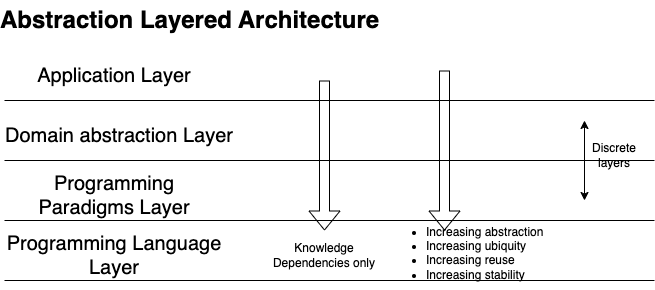

The diagram above was exported from draw.io. Its source (the exported page's mxGraphModel, read from the mxfile embedded in the PNG):
<mxGraphModel dx="1306" dy="801" grid="1" gridSize="10" guides="1" tooltips="1" connect="1" arrows="1" fold="1" page="1" pageScale="1" pageWidth="1169" pageHeight="827" background="none" math="0" shadow="0">
  <root>
    <mxCell id="0" />
    <mxCell id="1" parent="0" />
    <mxCell id="jxH2YCxQUVVf3Q2JbPYk-95" value="Abstraction Layered Architecture" style="text;strokeColor=none;fillColor=none;html=1;fontSize=24;fontStyle=1;verticalAlign=middle;align=center;" vertex="1" parent="1">
      <mxGeometry x="120" y="120" width="370" height="40" as="geometry" />
    </mxCell>
    <mxCell id="jxH2YCxQUVVf3Q2JbPYk-96" value="" style="shape=partialRectangle;whiteSpace=wrap;html=1;left=0;right=0;fillColor=none;" vertex="1" parent="1">
      <mxGeometry x="120" y="220" width="650" height="60" as="geometry" />
    </mxCell>
    <mxCell id="jxH2YCxQUVVf3Q2JbPYk-97" value="" style="shape=partialRectangle;whiteSpace=wrap;html=1;left=0;right=0;fillColor=none;" vertex="1" parent="1">
      <mxGeometry x="120" y="340" width="650" height="60" as="geometry" />
    </mxCell>
    <mxCell id="jxH2YCxQUVVf3Q2JbPYk-99" value="Application Layer" style="text;html=1;align=center;verticalAlign=middle;whiteSpace=wrap;rounded=0;fontSize=20;" vertex="1" parent="1">
      <mxGeometry x="120" y="180" width="220" height="30" as="geometry" />
    </mxCell>
    <mxCell id="jxH2YCxQUVVf3Q2JbPYk-100" value="Domain abstraction Layer" style="text;html=1;align=center;verticalAlign=middle;whiteSpace=wrap;rounded=0;fontSize=20;" vertex="1" parent="1">
      <mxGeometry x="120" y="240" width="230" height="30" as="geometry" />
    </mxCell>
    <mxCell id="jxH2YCxQUVVf3Q2JbPYk-102" value="Programming Paradigms Layer" style="text;html=1;align=center;verticalAlign=middle;whiteSpace=wrap;rounded=0;fontSize=20;" vertex="1" parent="1">
      <mxGeometry x="120" y="300" width="220" height="30" as="geometry" />
    </mxCell>
    <mxCell id="jxH2YCxQUVVf3Q2JbPYk-103" value="Programming Language Layer" style="text;html=1;align=center;verticalAlign=middle;whiteSpace=wrap;rounded=0;fontSize=20;" vertex="1" parent="1">
      <mxGeometry x="120" y="360" width="220" height="30" as="geometry" />
    </mxCell>
    <mxCell id="jxH2YCxQUVVf3Q2JbPYk-104" value="" style="shape=flexArrow;endArrow=classic;html=1;rounded=0;" edge="1" parent="1">
      <mxGeometry width="50" height="50" relative="1" as="geometry">
        <mxPoint x="560" y="190" as="sourcePoint" />
        <mxPoint x="560" y="350" as="targetPoint" />
      </mxGeometry>
    </mxCell>
    <mxCell id="jxH2YCxQUVVf3Q2JbPYk-105" value="" style="shape=flexArrow;endArrow=classic;html=1;rounded=0;" edge="1" parent="1">
      <mxGeometry width="50" height="50" relative="1" as="geometry">
        <mxPoint x="440" y="200" as="sourcePoint" />
        <mxPoint x="440" y="350" as="targetPoint" />
      </mxGeometry>
    </mxCell>
    <mxCell id="jxH2YCxQUVVf3Q2JbPYk-106" value="" style="endArrow=classic;startArrow=classic;html=1;rounded=0;" edge="1" parent="1">
      <mxGeometry width="50" height="50" relative="1" as="geometry">
        <mxPoint x="700" y="320" as="sourcePoint" />
        <mxPoint x="700" y="240" as="targetPoint" />
      </mxGeometry>
    </mxCell>
    <mxCell id="jxH2YCxQUVVf3Q2JbPYk-108" value="Discrete&lt;div&gt;layers&lt;/div&gt;" style="text;html=1;align=center;verticalAlign=middle;whiteSpace=wrap;rounded=0;" vertex="1" parent="1">
      <mxGeometry x="700" y="260" width="60" height="30" as="geometry" />
    </mxCell>
    <mxCell id="jxH2YCxQUVVf3Q2JbPYk-109" value="Knowledge Dependencies only" style="text;html=1;align=center;verticalAlign=middle;whiteSpace=wrap;rounded=0;" vertex="1" parent="1">
      <mxGeometry x="370" y="360" width="140" height="30" as="geometry" />
    </mxCell>
    <mxCell id="jxH2YCxQUVVf3Q2JbPYk-110" value="&lt;ul&gt;&lt;li&gt;Increasing abstraction&lt;/li&gt;&lt;li&gt;Increasing ubiquity&lt;/li&gt;&lt;li&gt;Increasing reuse&lt;/li&gt;&lt;li&gt;Increasing stability&lt;/li&gt;&lt;/ul&gt;" style="text;strokeColor=none;fillColor=none;html=1;whiteSpace=wrap;verticalAlign=middle;overflow=hidden;" vertex="1" parent="1">
      <mxGeometry x="500" y="330" width="180" height="80" as="geometry" />
    </mxCell>
  </root>
</mxGraphModel>